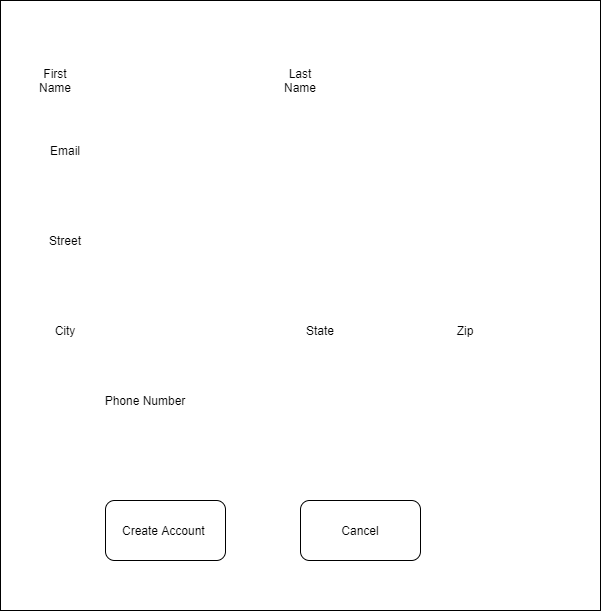

The diagram above was exported from draw.io. Its source (the exported page's mxGraphModel, read from the mxfile embedded in the PNG):
<mxGraphModel dx="825" dy="1088" grid="1" gridSize="10" guides="1" tooltips="1" connect="1" arrows="1" fold="1" page="1" pageScale="1" pageWidth="850" pageHeight="1100" math="0" shadow="0">
  <root>
    <mxCell id="0" />
    <mxCell id="1" parent="0" />
    <mxCell id="_hqLsog1LslfkSvPcaif-1" value="" style="rounded=0;whiteSpace=wrap;html=1;hachureGap=4;pointerEvents=0;" parent="1" vertex="1">
      <mxGeometry x="125" y="140" width="600" height="610" as="geometry" />
    </mxCell>
    <mxCell id="_hqLsog1LslfkSvPcaif-2" value="Email" style="text;html=1;strokeColor=none;fillColor=none;align=center;verticalAlign=middle;whiteSpace=wrap;rounded=0;hachureGap=4;pointerEvents=0;" parent="1" vertex="1">
      <mxGeometry x="170" y="280" width="40" height="20" as="geometry" />
    </mxCell>
    <mxCell id="_hqLsog1LslfkSvPcaif-3" value="First Name" style="text;html=1;strokeColor=none;fillColor=none;align=center;verticalAlign=middle;whiteSpace=wrap;rounded=0;hachureGap=4;pointerEvents=0;" parent="1" vertex="1">
      <mxGeometry x="160" y="210" width="40" height="20" as="geometry" />
    </mxCell>
    <mxCell id="_hqLsog1LslfkSvPcaif-6" value="Last Name" style="text;html=1;strokeColor=none;fillColor=none;align=center;verticalAlign=middle;whiteSpace=wrap;rounded=0;hachureGap=4;pointerEvents=0;" parent="1" vertex="1">
      <mxGeometry x="405" y="210" width="40" height="20" as="geometry" />
    </mxCell>
    <mxCell id="_hqLsog1LslfkSvPcaif-7" value="Street&lt;br&gt;" style="text;html=1;strokeColor=none;fillColor=none;align=center;verticalAlign=middle;whiteSpace=wrap;rounded=0;hachureGap=4;pointerEvents=0;" parent="1" vertex="1">
      <mxGeometry x="170" y="370" width="40" height="20" as="geometry" />
    </mxCell>
    <mxCell id="_hqLsog1LslfkSvPcaif-8" value="City" style="text;html=1;strokeColor=none;fillColor=none;align=center;verticalAlign=middle;whiteSpace=wrap;rounded=0;hachureGap=4;pointerEvents=0;" parent="1" vertex="1">
      <mxGeometry x="170" y="460" width="40" height="20" as="geometry" />
    </mxCell>
    <mxCell id="_hqLsog1LslfkSvPcaif-9" value="State" style="text;html=1;strokeColor=none;fillColor=none;align=center;verticalAlign=middle;whiteSpace=wrap;rounded=0;hachureGap=4;pointerEvents=0;" parent="1" vertex="1">
      <mxGeometry x="425" y="460" width="40" height="20" as="geometry" />
    </mxCell>
    <mxCell id="_hqLsog1LslfkSvPcaif-10" value="Zip" style="text;html=1;strokeColor=none;fillColor=none;align=center;verticalAlign=middle;whiteSpace=wrap;rounded=0;hachureGap=4;pointerEvents=0;" parent="1" vertex="1">
      <mxGeometry x="570" y="460" width="40" height="20" as="geometry" />
    </mxCell>
    <mxCell id="_hqLsog1LslfkSvPcaif-11" value="Phone Number" style="text;html=1;strokeColor=none;fillColor=none;align=center;verticalAlign=middle;whiteSpace=wrap;rounded=0;hachureGap=4;pointerEvents=0;" parent="1" vertex="1">
      <mxGeometry x="180" y="530" width="180" height="20" as="geometry" />
    </mxCell>
    <mxCell id="_hqLsog1LslfkSvPcaif-12" value="Create Account&amp;nbsp;" style="rounded=1;whiteSpace=wrap;html=1;hachureGap=4;pointerEvents=0;" parent="1" vertex="1">
      <mxGeometry x="230" y="640" width="120" height="60" as="geometry" />
    </mxCell>
    <mxCell id="_hqLsog1LslfkSvPcaif-13" value="Cancel" style="rounded=1;whiteSpace=wrap;html=1;hachureGap=4;pointerEvents=0;" parent="1" vertex="1">
      <mxGeometry x="425" y="640" width="120" height="60" as="geometry" />
    </mxCell>
  </root>
</mxGraphModel>